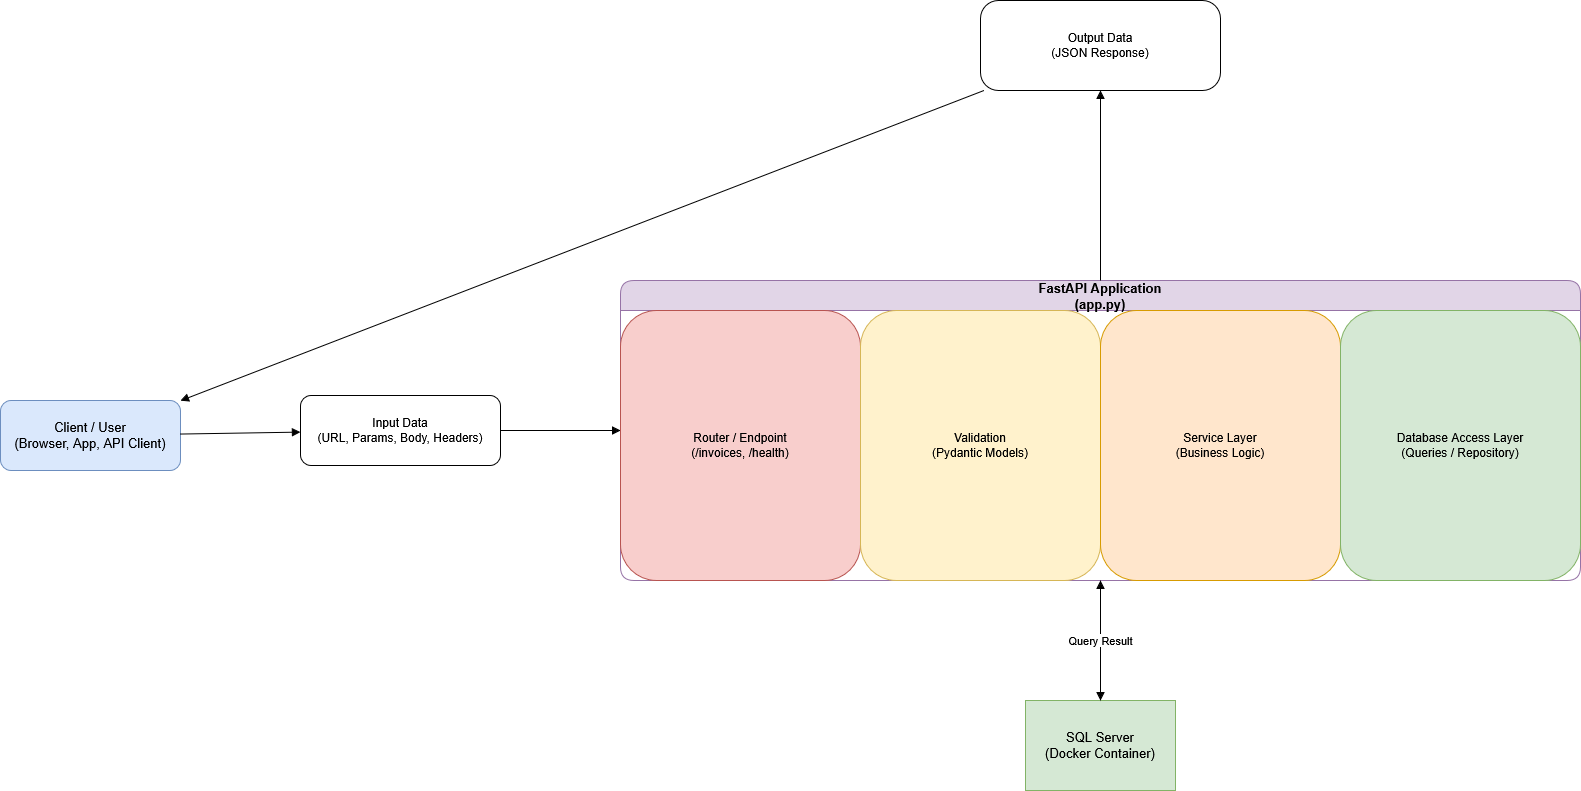

The diagram above was exported from draw.io. Its source (the exported page's mxGraphModel, read from the mxfile embedded in the PNG):
<mxGraphModel dx="2453" dy="866" grid="1" gridSize="10" guides="1" tooltips="1" connect="1" arrows="1" fold="1" page="1" pageScale="1" pageWidth="850" pageHeight="1100" math="0" shadow="0">
  <root>
    <mxCell id="0" />
    <mxCell id="1" parent="0" />
    <mxCell id="W7Xn5e185OFtrk27r8pf-19" parent="1" style="rounded=1;whiteSpace=wrap;html=1;fillColor=#dae8fc;strokeColor=#6c8ebf;fontSize=13;" value="Client / User&#10;(Browser, App, API Client)" vertex="1">
      <mxGeometry height="70" width="180" x="-30" y="490" as="geometry" />
    </mxCell>
    <mxCell id="W7Xn5e185OFtrk27r8pf-20" parent="1" style="rounded=1;whiteSpace=wrap;html=1;fillColor=#ffffff;strokeColor=#000000;fontSize=12;" value="Input Data&#10;(URL, Params, Body, Headers)" vertex="1">
      <mxGeometry height="70" width="200" x="270" y="485" as="geometry" />
    </mxCell>
    <mxCell id="W7Xn5e185OFtrk27r8pf-21" parent="1" style="swimlane;childLayout=stackLayout;horizontal=1;startSize=30;rounded=1;fillColor=#e1d5e7;strokeColor=#9673a6;fontSize=13;" value="FastAPI Application&#10;(app.py)" vertex="1">
      <mxGeometry height="300" width="960" x="590" y="370" as="geometry">
        <mxRectangle height="40" width="150" x="590" y="370" as="alternateBounds" />
      </mxGeometry>
    </mxCell>
    <mxCell id="W7Xn5e185OFtrk27r8pf-22" parent="W7Xn5e185OFtrk27r8pf-21" style="rounded=1;whiteSpace=wrap;html=1;fillColor=#f8cecc;strokeColor=#b85450;fontSize=12;" value="Router / Endpoint&#10;(/invoices, /health)" vertex="1">
      <mxGeometry height="270" width="240" y="30" as="geometry" />
    </mxCell>
    <mxCell id="W7Xn5e185OFtrk27r8pf-23" parent="W7Xn5e185OFtrk27r8pf-21" style="rounded=1;whiteSpace=wrap;html=1;fillColor=#fff2cc;strokeColor=#d6b656;fontSize=12;" value="Validation&#10;(Pydantic Models)" vertex="1">
      <mxGeometry height="270" width="240" x="240" y="30" as="geometry" />
    </mxCell>
    <mxCell id="W7Xn5e185OFtrk27r8pf-24" parent="W7Xn5e185OFtrk27r8pf-21" style="rounded=1;whiteSpace=wrap;html=1;fillColor=#ffe6cc;strokeColor=#d79b00;fontSize=12;" value="Service Layer&#10;(Business Logic)" vertex="1">
      <mxGeometry height="270" width="240" x="480" y="30" as="geometry" />
    </mxCell>
    <mxCell id="W7Xn5e185OFtrk27r8pf-25" parent="W7Xn5e185OFtrk27r8pf-21" style="rounded=1;whiteSpace=wrap;html=1;fillColor=#d5e8d4;strokeColor=#82b366;fontSize=12;" value="Database Access Layer&#10;(Queries / Repository)" vertex="1">
      <mxGeometry height="270" width="240" x="720" y="30" as="geometry" />
    </mxCell>
    <mxCell id="W7Xn5e185OFtrk27r8pf-26" edge="1" parent="W7Xn5e185OFtrk27r8pf-21" source="W7Xn5e185OFtrk27r8pf-22" style="endArrow=block;html=1;strokeColor=#000000;" target="W7Xn5e185OFtrk27r8pf-23">
      <mxGeometry relative="1" as="geometry" />
    </mxCell>
    <mxCell id="W7Xn5e185OFtrk27r8pf-27" edge="1" parent="W7Xn5e185OFtrk27r8pf-21" source="W7Xn5e185OFtrk27r8pf-23" style="endArrow=block;html=1;strokeColor=#000000;" target="W7Xn5e185OFtrk27r8pf-24">
      <mxGeometry relative="1" as="geometry" />
    </mxCell>
    <mxCell id="W7Xn5e185OFtrk27r8pf-28" edge="1" parent="W7Xn5e185OFtrk27r8pf-21" source="W7Xn5e185OFtrk27r8pf-24" style="endArrow=block;html=1;strokeColor=#000000;" target="W7Xn5e185OFtrk27r8pf-25">
      <mxGeometry relative="1" as="geometry" />
    </mxCell>
    <mxCell id="W7Xn5e185OFtrk27r8pf-29" parent="1" style="shape=database;whiteSpace=wrap;html=1;fillColor=#d5e8d4;strokeColor=#82b366;fontSize=13;" value="SQL Server&#10;(Docker Container)" vertex="1">
      <mxGeometry height="90" width="150" x="995" y="790" as="geometry" />
    </mxCell>
    <mxCell id="W7Xn5e185OFtrk27r8pf-30" parent="1" style="rounded=1;whiteSpace=wrap;html=1;fillColor=#ffffff;strokeColor=#000000;fontSize=12;arcSize=20;" value="Output Data&#10;(JSON Response)" vertex="1">
      <mxGeometry height="90" width="240" x="950" y="90" as="geometry" />
    </mxCell>
    <mxCell id="W7Xn5e185OFtrk27r8pf-31" edge="1" parent="1" source="W7Xn5e185OFtrk27r8pf-19" style="endArrow=block;html=1;strokeColor=#000000;" target="W7Xn5e185OFtrk27r8pf-20">
      <mxGeometry relative="1" as="geometry" />
    </mxCell>
    <mxCell id="W7Xn5e185OFtrk27r8pf-32" edge="1" parent="1" source="W7Xn5e185OFtrk27r8pf-20" style="endArrow=block;html=1;strokeColor=#000000;" target="W7Xn5e185OFtrk27r8pf-21">
      <mxGeometry relative="1" as="geometry" />
    </mxCell>
    <mxCell id="W7Xn5e185OFtrk27r8pf-33" edge="1" parent="1" source="W7Xn5e185OFtrk27r8pf-21" style="endArrow=block;html=1;strokeColor=#000000;" target="W7Xn5e185OFtrk27r8pf-29">
      <mxGeometry relative="1" as="geometry" />
    </mxCell>
    <mxCell id="W7Xn5e185OFtrk27r8pf-34" edge="1" parent="1" source="W7Xn5e185OFtrk27r8pf-29" style="endArrow=block;dashed=1;html=1;strokeColor=#000000;" target="W7Xn5e185OFtrk27r8pf-21" value="Query Result">
      <mxGeometry relative="1" as="geometry" />
    </mxCell>
    <mxCell id="W7Xn5e185OFtrk27r8pf-35" edge="1" parent="1" source="W7Xn5e185OFtrk27r8pf-21" style="endArrow=block;html=1;strokeColor=#000000;" target="W7Xn5e185OFtrk27r8pf-30">
      <mxGeometry relative="1" as="geometry" />
    </mxCell>
    <mxCell id="W7Xn5e185OFtrk27r8pf-36" edge="1" parent="1" source="W7Xn5e185OFtrk27r8pf-30" style="endArrow=block;html=1;strokeColor=#000000;" target="W7Xn5e185OFtrk27r8pf-19">
      <mxGeometry relative="1" as="geometry" />
    </mxCell>
  </root>
</mxGraphModel>